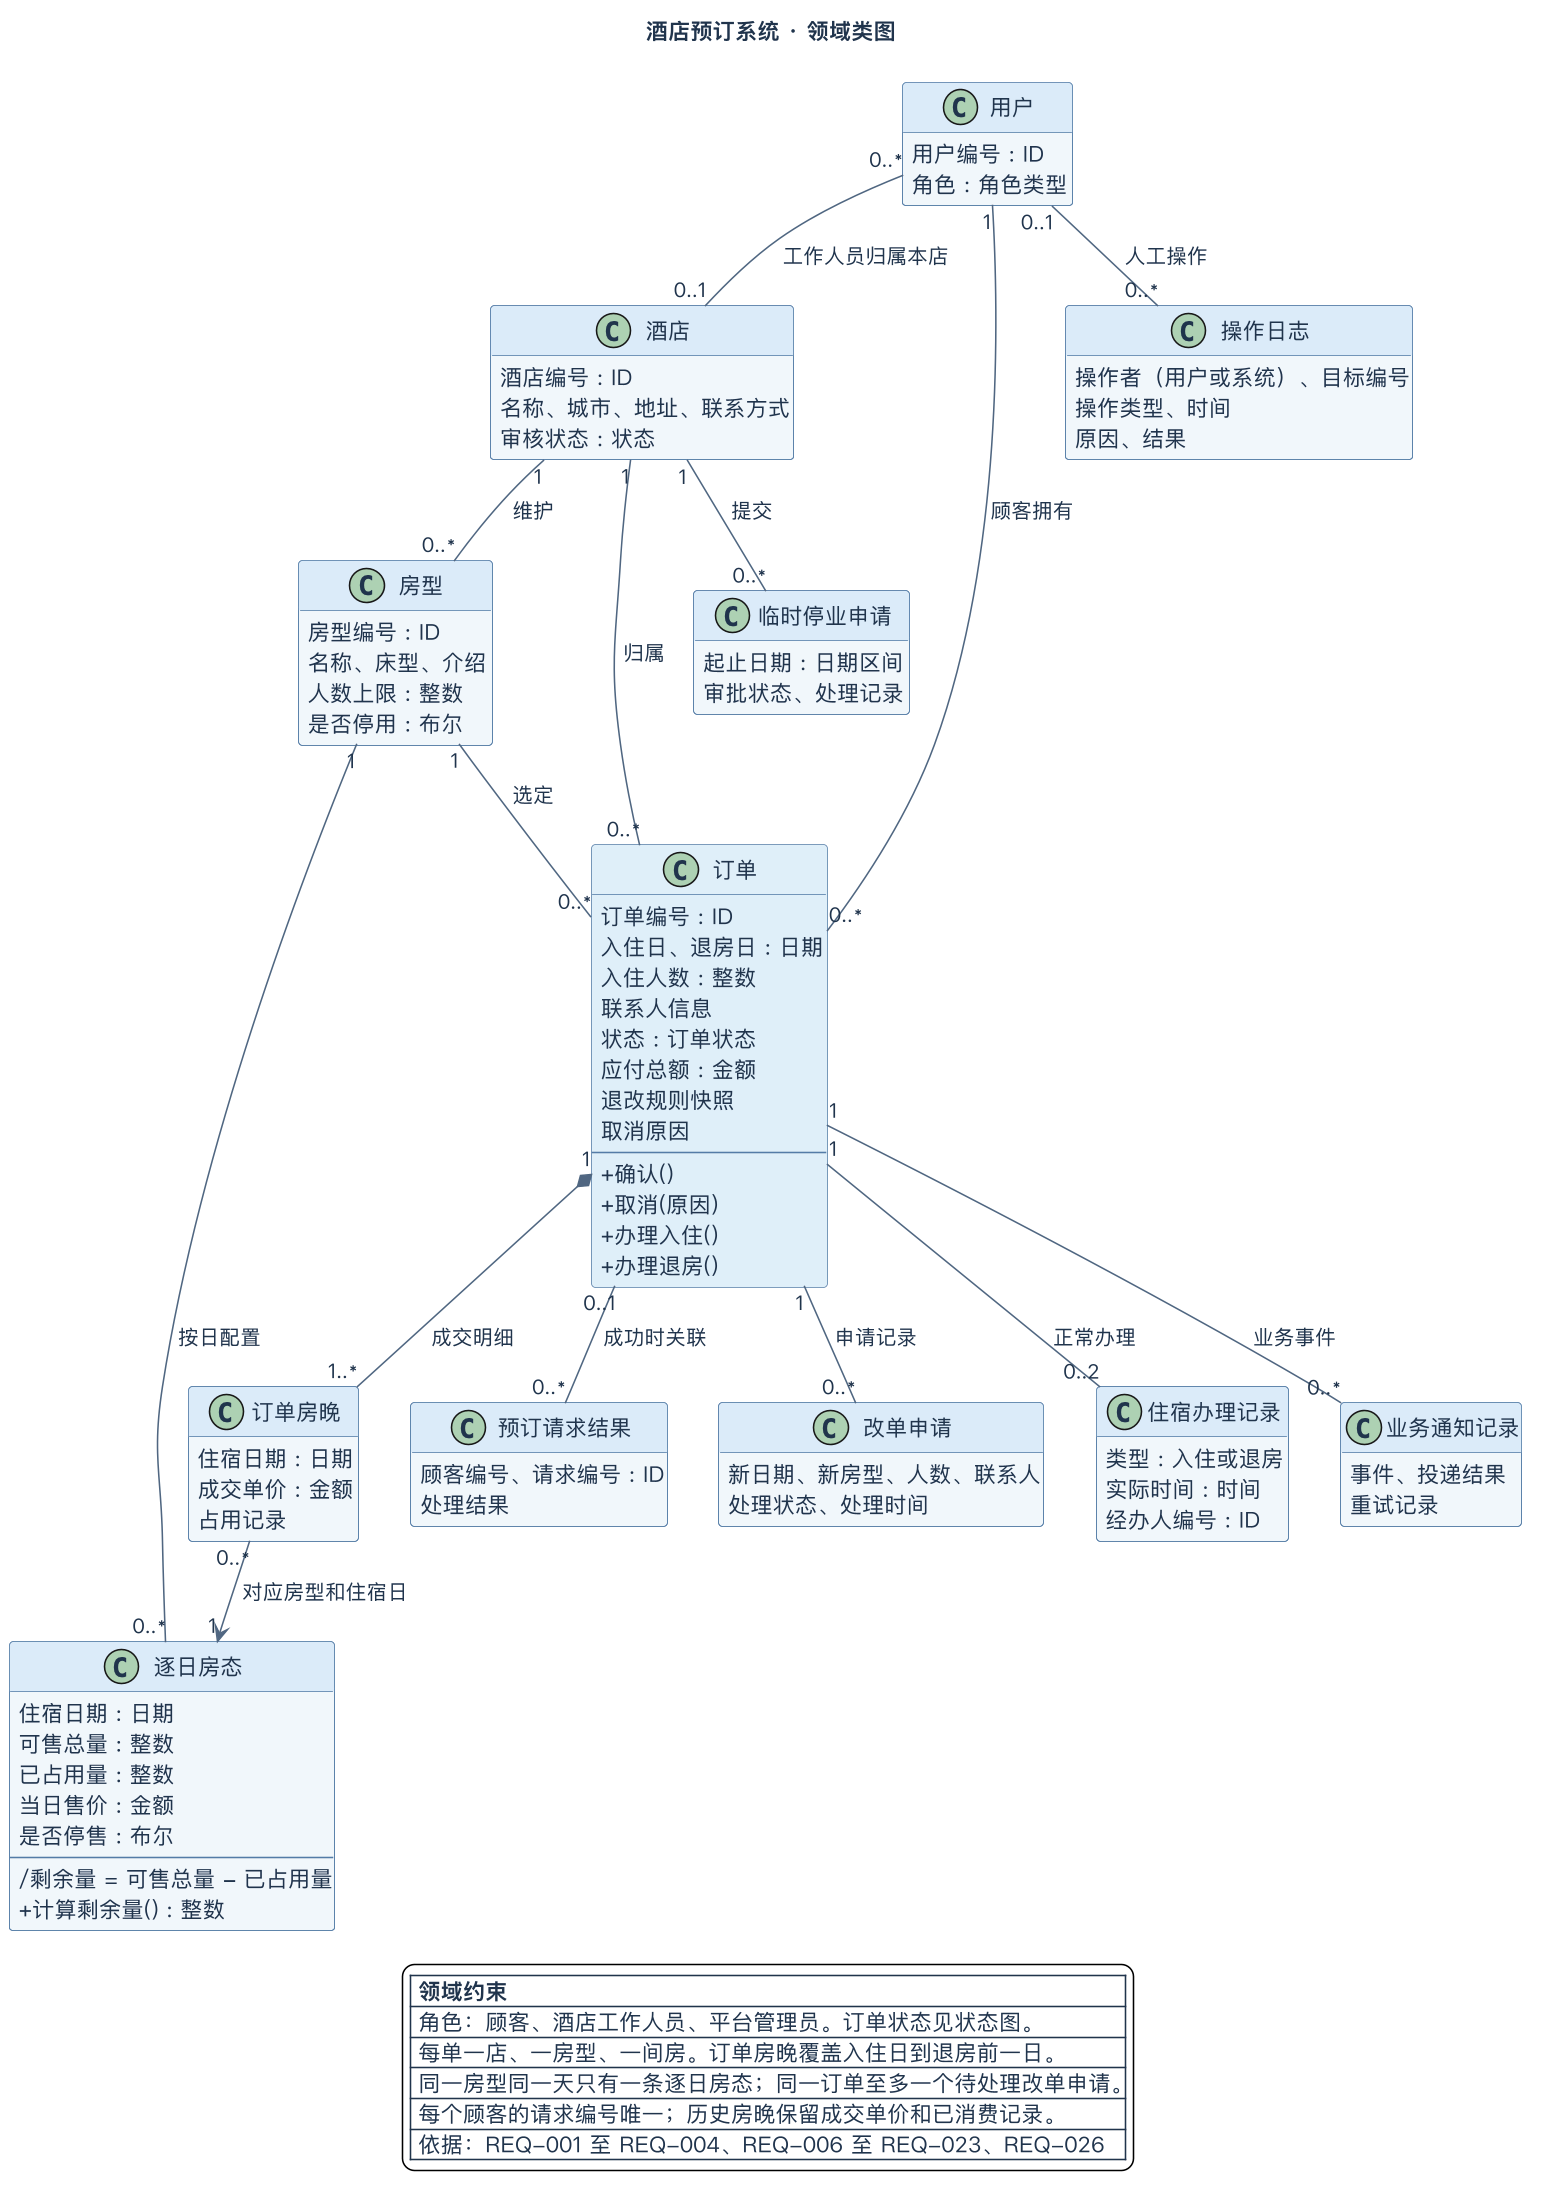

The diagram above was rendered by PlantUML. Its source (embedded in the PNG):
@startuml
!pragma layout smetana
skinparam defaultFontName "PingFang SC"
skinparam backgroundColor #FFFFFF
skinparam shadowing false
skinparam defaultFontColor #20344D
skinparam ArrowColor #506781
skinparam classAttributeIconSize 0
skinparam class {
  BackgroundColor #F1F6FB
  BorderColor #557CA6
  HeaderBackgroundColor #DAEAF8
}
skinparam nodesep 33
skinparam ranksep 42
skinparam dpi 150
hide empty methods
title 酒店预订系统 · 领域类图

class "用户" as User {
  用户编号 : ID
  角色 : 角色类型
}
class "酒店" as Hotel {
  酒店编号 : ID
  名称、城市、地址、联系方式
  审核状态 : 状态
}
class "房型" as RoomType {
  房型编号 : ID
  名称、床型、介绍
  人数上限 : 整数
  是否停用 : 布尔
}
class "逐日房态" as DailyInventory {
  住宿日期 : 日期
  可售总量 : 整数
  已占用量 : 整数
  当日售价 : 金额
  是否停售 : 布尔
  --
  /剩余量 = 可售总量 − 已占用量
  + 计算剩余量() : 整数
}
class "订单" as Order #DFEEF8 {
  订单编号 : ID
  入住日、退房日 : 日期
  入住人数 : 整数
  联系人信息
  状态 : 订单状态
  应付总额 : 金额
  退改规则快照
  取消原因
  --
  + 确认()
  + 取消(原因)
  + 办理入住()
  + 办理退房()
}
class "订单房晚" as OrderNight {
  住宿日期 : 日期
  成交单价 : 金额
  占用记录
}
class "预订请求结果" as RequestResult {
  顾客编号、请求编号 : ID
  处理结果
}
class "改单申请" as ChangeRequest {
  新日期、新房型、人数、联系人
  处理状态、处理时间
}
class "住宿办理记录" as StayRecord {
  类型 : 入住或退房
  实际时间 : 时间
  经办人编号 : ID
}
class "临时停业申请" as Closure {
  起止日期 : 日期区间
  审批状态、处理记录
}
class "业务通知记录" as Notice {
  事件、投递结果
  重试记录
}
class "操作日志" as Audit {
  操作者（用户或系统）、目标编号
  操作类型、时间
  原因、结果
}

User "0..*" -- "0..1" Hotel : 工作人员归属本店
User "1" -- "0..*" Order : 顾客拥有
Hotel "1" -- "0..*" RoomType : 维护
Hotel "1" -- "0..*" Closure : 提交
RoomType "1" -- "0..*" DailyInventory : 按日配置
RoomType "1" -- "0..*" Order : 选定
Hotel "1" -- "0..*" Order : 归属
Order "1" *-- "1..*" OrderNight : 成交明细
OrderNight "0..*" --> "1" DailyInventory : 对应房型和住宿日
Order "0..1" -- "0..*" RequestResult : 成功时关联
Order "1" -- "0..*" ChangeRequest : 申请记录
Order "1" -- "0..2" StayRecord : 正常办理
Order "1" -- "0..*" Notice : 业务事件
User "0..1" -- "0..*" Audit : 人工操作

legend bottom
  |= 领域约束 |
  | 角色：顾客、酒店工作人员、平台管理员。订单状态见状态图。 |
  | 每单一店、一房型、一间房。订单房晚覆盖入住日到退房前一日。 |
  | 同一房型同一天只有一条逐日房态；同一订单至多一个待处理改单申请。 |
  | 每个顾客的请求编号唯一；历史房晚保留成交单价和已消费记录。 |
  | 依据：REQ-001 至 REQ-004、REQ-006 至 REQ-023、REQ-026 |
endlegend
@enduml